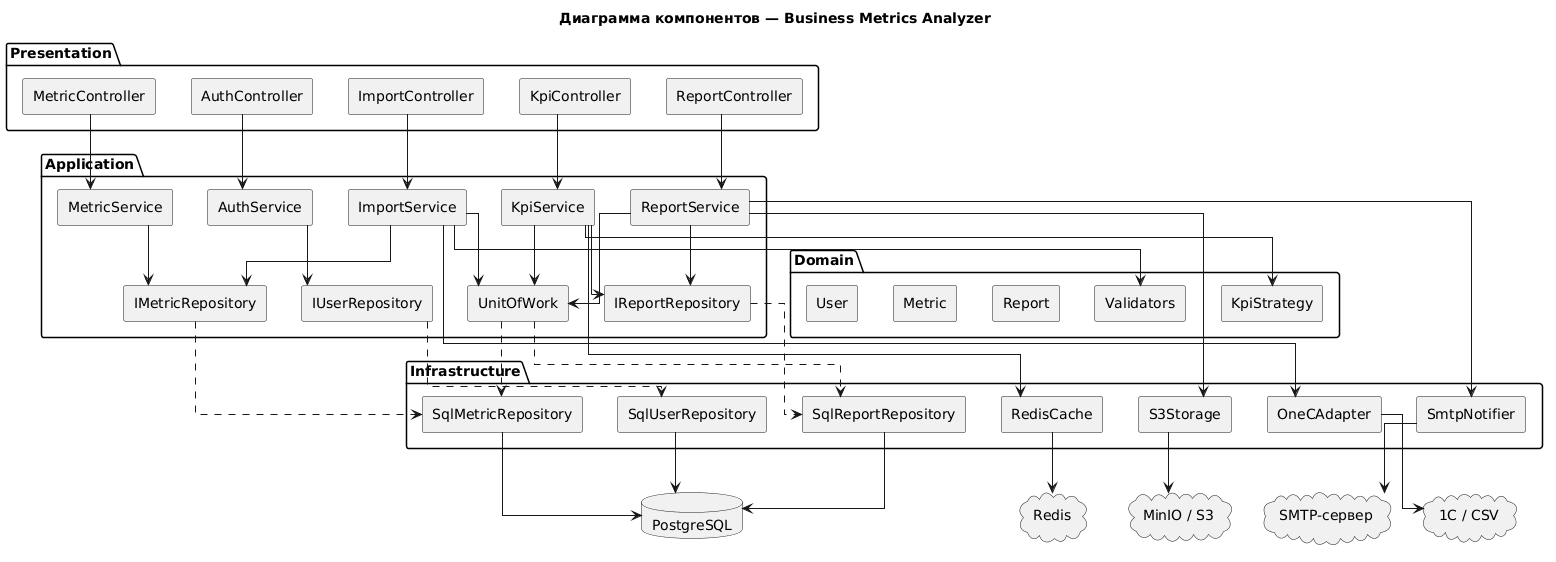

The diagram above was rendered by PlantUML. Its source (embedded in the PNG):
@startuml
title Диаграмма компонентов — Business Metrics Analyzer
skinparam componentStyle rectangle
skinparam linetype ortho
hide circle

' ============ Presentation ============
package "Presentation" {
    [AuthController]
    [ImportController]
    [KpiController]
    [ReportController]
    [MetricController]
}

' ============ Application ============
package "Application" {
    [AuthService]
    [ImportService]
    [KpiService]
    [ReportService]
    [MetricService]
    [UnitOfWork]
    [IUserRepository]
    [IMetricRepository]
    [IReportRepository]
}

' ============ Domain ============
package "Domain" {
    [User]
    [Metric]
    [Report]
    [KpiStrategy]
    [Validators]
}

' ============ Infrastructure ============
package "Infrastructure" {
    [SqlUserRepository]
    [SqlMetricRepository]
    [SqlReportRepository]
    [RedisCache]
    [S3Storage]
    [SmtpNotifier]
    [OneCAdapter]
}

database "PostgreSQL" as DB
cloud "Redis" as Redis
cloud "MinIO / S3" as S3
cloud "SMTP-сервер" as SMTP
cloud "1С / CSV" as EXT

' ---------- Presentation -> Application ----------
[AuthController] --> [AuthService]
[ImportController] --> [ImportService]
[KpiController] --> [KpiService]
[ReportController] --> [ReportService]
[MetricController] --> [MetricService]

' ---------- Application: сервисы -> интерфейсы ----------
[AuthService] --> [IUserRepository]
[ImportService] --> [UnitOfWork]
[ImportService] --> [IMetricRepository]
[KpiService] --> [UnitOfWork]
[KpiService] --> [IReportRepository]
[ReportService] --> [IReportRepository]
[ReportService] --> [UnitOfWork]
[MetricService] --> [IMetricRepository]

' ---------- Application -> Domain (ключевые зависимости) ----------
[ImportService] --> [Validators]
[KpiService] --> [KpiStrategy]

' ---------- Application -> Infrastructure ----------
[ImportService] --> [OneCAdapter]
[KpiService] --> [RedisCache]
[ReportService] --> [S3Storage]
[ReportService] --> [SmtpNotifier]

' ---------- Интерфейсы -> реализации ----------
[IUserRepository] ..> [SqlUserRepository]
[IMetricRepository] ..> [SqlMetricRepository]
[IReportRepository] ..> [SqlReportRepository]
[UnitOfWork] ..> [SqlMetricRepository]
[UnitOfWork] ..> [SqlReportRepository]

' ---------- Infrastructure -> внешние системы ----------
[SqlUserRepository] --> DB
[SqlMetricRepository] --> DB
[SqlReportRepository] --> DB
[RedisCache] --> Redis
[S3Storage] --> S3
[SmtpNotifier] --> SMTP
[OneCAdapter] --> EXT

' ================= Компоновка =================
[AuthController] -[hidden]right- [ImportController]
[ImportController] -[hidden]right- [KpiController]
[KpiController] -[hidden]right- [ReportController]
[ReportController] -[hidden]right- [MetricController]

[AuthService] -[hidden]right- [ImportService]
[ImportService] -[hidden]right- [KpiService]
[KpiService] -[hidden]right- [ReportService]
[ReportService] -[hidden]right- [MetricService]

[IUserRepository] -[hidden]right- [IMetricRepository]
[IMetricRepository] -[hidden]right- [UnitOfWork]
[UnitOfWork] -[hidden]right- [IReportRepository]

[User] -[hidden]right- [Metric]
[Metric] -[hidden]right- [Report]
[Report] -[hidden]right- [KpiStrategy]
[KpiStrategy] -[hidden]right- [Validators]

[SqlUserRepository] -[hidden]right- [SqlMetricRepository]
[SqlMetricRepository] -[hidden]right- [SqlReportRepository]
[SqlReportRepository] -[hidden]right- [RedisCache]
[RedisCache] -[hidden]right- [S3Storage]
[S3Storage] -[hidden]right- [SmtpNotifier]
[SmtpNotifier] -[hidden]right- [OneCAdapter]

[AuthController] -[hidden]down- [AuthService]
[IReportRepository] -[hidden]down- [SqlUserRepository]

' Внешние системы — нижний ряд
[SqlUserRepository] -[hidden]down- DB
DB -[hidden]right- Redis
Redis -[hidden]right- S3
S3 -[hidden]right- SMTP
SMTP -[hidden]right- EXT
@enduml